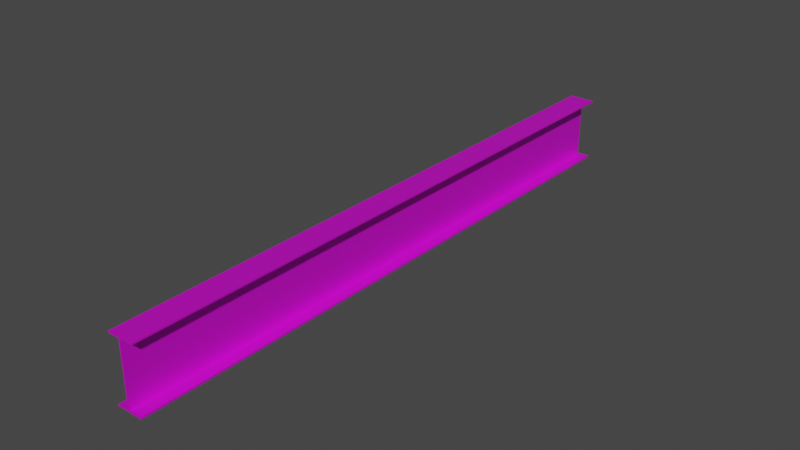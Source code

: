 # Source: VigaAuxAvion.blend  (saved by Blender 2.93.20; exported with 4.5.12 LTS)
import bpy
from mathutils import Matrix  # noqa: F401  (used for matrix-valued properties, if any)

bpy.ops.wm.read_factory_settings(use_empty=True)
scene = bpy.context.scene
scene.name = 'Scene'

# ---- collections
col_vigaauxavion = bpy.data.collections.new('VigaAuxAvion'); scene.collection.children.link(col_vigaauxavion)

# ---- images (referenced by path relative to the original .blend; pixels are not part of the script)
import os
ASSET_DIR = os.environ.get("B2B_ASSET_DIR", "")  # directory of the original .blend (textures are referenced by path, not embedded)
HERE = os.path.dirname(os.path.abspath(__file__))  # packed textures are extracted next to this script under _unpacked/

def load_image(name, relpath, width, height, colorspace="sRGB"):
    """Load a texture the original file referenced (path relative to the .blend, or extracted next to this script)."""
    p = next((c for c in (os.path.join(HERE, relpath), os.path.join(ASSET_DIR, relpath)) if relpath and os.path.exists(c)), "")
    if p:
        img = bpy.data.images.load(p, check_existing=True)
        img.name = name
    else:  # same state as the original file: an image datablock whose file is absent (Cycles renders it pink)
        img = bpy.data.images.new(name, width, height)
        img.source = "FILE"
        img.filepath = "//" + (relpath or name)
    img.colorspace_settings.name = colorspace
    return img
img_file1_001 = load_image('file1.001', '11_rusty dirty metal texture-seamless.jpg', 1024, 1024, 'sRGB')

# ---- materials (node trees are filled in below, after node groups)
mat_t_andamios_001 = bpy.data.materials.new('t_andamios.001')
mat_t_andamios_001.use_transparent_shadow = False
mat_t_andamios_001.diffuse_color = (1.0, 1.0, 1.0, 1.0)
mat_t_andamios_001.roughness = 0.5528
mat_t_andamios_001.specular_intensity = 1.0
mat_t_andamios_001.metallic = 0.5

# ---- material node trees
mat_t_andamios_001.use_nodes = True; mat_t_andamios_001.node_tree.nodes.clear()
_N = mat_t_andamios_001.node_tree.nodes; _L = mat_t_andamios_001.node_tree.links
n0 = _N.new('ShaderNodeBsdfPrincipled'); n0.name = 'Principled BSDF'; n0.location = (10, 300)
n0.distribution = 'GGX'
n0.subsurface_method = 'BURLEY'
n0.inputs[1].default_value = 0.5
n0.inputs[2].default_value = 0.5528
n0.inputs[3].default_value = 1.45
n0.inputs[13].default_value = 1.0
n0.inputs[27].default_value = (0.0, 0.0, 0.0, 1.0)
n0.inputs[28].default_value = 1.0
n1 = _N.new('ShaderNodeOutputMaterial'); n1.name = 'Material Output'; n1.location = (300, 300)
n2 = _N.new('ShaderNodeNormalMap'); n2.name = 'Normal Map'; n2.location = (-300, -300)
n2.label = 'Normal/Map'
n3 = _N.new('ShaderNodeTexImage'); n3.name = 'Image Texture'; n3.location = (-300, 600)
n3.image = img_file1_001
_L.new(n0.outputs[0], n1.inputs[0])
_L.new(n2.outputs[0], n0.inputs[5])
_L.new(n3.outputs[0], n0.inputs[0])
n1.is_active_output = True

# ---- world
world_world = bpy.data.worlds.new('World'); scene.world = world_world
world_world.use_nodes = True; world_world.node_tree.nodes.clear()
_N = world_world.node_tree.nodes; _L = world_world.node_tree.links
n0 = _N.new('ShaderNodeOutputWorld'); n0.name = 'World Output'; n0.location = (300, 300)
n1 = _N.new('ShaderNodeBackground'); n1.name = 'Background'; n1.location = (10, 300)
n1.inputs[0].default_value = (0.05088, 0.05088, 0.05088, 1.0)
_L.new(n1.outputs[0], n0.inputs[0])
n0.is_active_output = True
world_world.color = (0.05088, 0.05088, 0.05088)
world_world.use_sun_shadow = False
world_world.sun_shadow_jitter_overblur = 0.0

# ---- meshes
me_mesh_658 = bpy.data.meshes.new('Mesh.658')
me_mesh_658.from_pydata([(-0.1823, 0.5385, 4.7), (-0.1823, 0.5135, 4.7), (-0.007324, 0.5135, 4.7), (-0.007324, -0.4365, 4.7), (-0.1823, -0.4365, 4.7), (-0.1823, -0.4615, 4.7), (-0.1623, -0.4615, 4.7), (0.2177, -0.4615, 4.7), (0.2177, -0.4365, 4.7), (0.01768, -0.4365, 4.7), (0.01768, 0.5135, 4.7), (0.2177, 0.5135, 4.7), (0.2177, 0.5385, 4.7), (-0.1823, 0.5385, -4.7), (0.2177, 0.5385, -4.7), (0.2177, 0.5135, -4.7), (0.01768, 0.5135, -4.7), (0.01768, -0.4365, -4.7), (0.2177, -0.4365, -4.7), (0.2177, -0.4615, -4.7), (-0.1623, -0.4615, -4.7), (-0.1823, -0.4615, -4.7), (-0.1823, -0.4365, -4.7), (-0.007324, -0.4365, -4.7), (-0.007324, 0.5135, -4.7), (-0.1823, 0.5135, -4.7)], [], [(0, 1, 2), (0, 2, 10), (12, 10, 11), (10, 12, 0), (2, 3, 10), (4, 5, 6), (4, 6, 3), (3, 6, 9), (3, 9, 10), (7, 8, 9), (6, 7, 9), (21, 22, 20), (20, 22, 23), (18, 19, 17), (20, 17, 19), (23, 17, 20), (24, 25, 13), (24, 17, 23), (24, 13, 16), (16, 17, 24), (14, 15, 16), (16, 13, 14), (1, 0, 13), (13, 25, 1), (5, 4, 22), (22, 21, 5), (6, 5, 20), (21, 20, 5), (7, 6, 20), (20, 19, 7), (8, 7, 19), (19, 18, 8), (9, 8, 18), (18, 17, 9), (10, 9, 17), (17, 16, 10), (11, 10, 16), (16, 15, 11), (12, 11, 15), (15, 14, 12), (0, 12, 14), (14, 13, 0), (4, 3, 22), (23, 22, 3), (2, 1, 24), (25, 24, 1), (3, 2, 24), (24, 23, 3)])
me_mesh_658.polygons.foreach_set('use_smooth', [True] * 48)
_k = set([(0, 1), (0, 12), (0, 13), (1, 2), (1, 25), (2, 3), (2, 24), (3, 4), (3, 23), (4, 5), (4, 22), (5, 6), (5, 21), (6, 7), (7, 8), (7, 19), (8, 9), (8, 18), (9, 10), (9, 17), (10, 11), (10, 16), (11, 12), (11, 15), (12, 14), (13, 14), (13, 25), (14, 15), (15, 16), (16, 17), (17, 18), (18, 19), (19, 20), (20, 21), (21, 22), (22, 23), (23, 24), (24, 25)])
me_mesh_658.attributes.new('sharp_edge', 'BOOLEAN', 'EDGE').data.foreach_set('value', [ (min(e.vertices), max(e.vertices)) in _k for e in me_mesh_658.edges])
_uv = me_mesh_658.uv_layers.new(name='UVChannel_1')
_uv.uv.foreach_set('vector', [-6.329e-18, 6.617e-24, 0.08202, 0.0, 0.08202, 0.5741, -6.329e-18, 6.617e-24, 0.08202, 0.5741, 0.08202, 0.6562, -8.507e-14, 1.312, 0.08202, 0.6562, 0.08202, 1.312, 0.08202, 0.6562, -8.507e-14, 1.312, -6.329e-18, 6.617e-24, 0.08202, 0.5741, 3.199, 0.5741, 0.08202, 0.6562, 3.199, 2.025e-13, 3.281, 2.078e-13, 3.281, 0.06562, 3.199, 2.025e-13, 3.281, 0.06562, 3.199, 0.5741, 3.199, 0.5741, 3.281, 0.06562, 3.199, 0.6562, 3.199, 0.5741, 3.199, 0.6562, 0.08202, 0.6562, 3.281, 1.312, 3.199, 1.312, 3.199, 0.6562, 3.281, 0.06562, 3.281, 1.312, 3.199, 0.6562, -3.281, 2.078e-13, -3.199, 2.025e-13, -3.281, 0.06562, -3.281, 0.06562, -3.199, 2.025e-13, -3.199, 0.5741, -3.199, 1.312, -3.281, 1.312, -3.199, 0.6562, -3.281, 0.06562, -3.199, 0.6562, -3.281, 1.312, -3.199, 0.5741, -3.199, 0.6562, -3.281, 0.06562, -0.08202, 0.5741, -0.08202, 1.323e-23, 6.329e-18, -6.617e-24, -0.08202, 0.5741, -3.199, 0.6562, -3.199, 0.5741, -0.08202, 0.5741, 6.329e-18, -6.617e-24, -0.08202, 0.6562, -0.08202, 0.6562, -3.199, 0.6562, -0.08202, 0.5741, 8.507e-14, 1.312, -0.08202, 1.312, -0.08202, 0.6562, -0.08202, 0.6562, 6.329e-18, -6.617e-24, 8.507e-14, 1.312, 0.0, 0.08202, 0.0, 0.0, 30.84, 0.0, 30.84, 0.0, 30.84, 0.08202, 0.0, 0.08202, 0.0, 0.08202, 0.0, 0.0, 30.84, 0.0, 30.84, 0.0, 30.84, 0.08202, 0.0, 0.08202, 0.0, 0.06562, 0.0, 0.0, 30.84, 0.06562, 30.84, 0.0, 30.84, 0.06562, 0.0, 0.0, 0.0, 1.247, 0.0, 0.0, 30.84, 0.0, 30.84, 0.0, 30.84, 1.247, 0.0, 1.247, 0.0, 0.08202, 0.0, 0.0, 30.84, 0.0, 30.84, 0.0, 30.84, 0.08202, 0.0, 0.08202, 0.0, 0.6562, 0.0, 0.0, 30.84, 0.0, 30.84, 0.0, 30.84, 0.6562, 0.0, 0.6562, 0.0, 3.117, 0.0, 0.0, 30.84, 0.0, 30.84, 0.0, 30.84, 3.117, 0.0, 3.117, 0.0, 0.6562, 0.0, 0.0, 30.84, 0.0, 30.84, 0.0, 30.84, 0.6562, 0.0, 0.6562, 0.0, 0.08202, 0.0, 0.0, 30.84, 0.0, 30.84, 0.0, 30.84, 0.08202, 0.0, 0.08202, 0.0, 1.312, 0.0, 0.0, 30.84, 0.0, 30.84, 0.0, 30.84, 1.312, 0.0, 1.312, 0.0, 0.5741, 0.0, 0.0, 30.84, 0.5741, 30.84, 0.0, 30.84, 0.5741, 0.0, 0.0, 0.0, 0.5741, 0.0, 0.0, 30.84, 0.5741, 30.84, 0.0, 30.84, 0.5741, 0.0, 0.0, 0.0, 3.117, 0.0, 0.0, 30.84, 0.0, 30.84, 0.0, 30.84, 3.117, 0.0, 3.117])
me_mesh_658.materials.append(mat_t_andamios_001)
me_mesh_658.use_remesh_fix_poles = True
me_mesh_658.use_remesh_preserve_attributes = False
me_mesh_658.update()
me_mesh_658.normals_split_custom_set([tuple(v) for v in zip(*[iter([0.0, 0.0, 1.0, 0.0, 0.0, 1.0, 0.0, 3.346e-07, 1.0, 0.0, 0.0, 1.0, 0.0, 3.346e-07, 1.0, 0.0, 3.346e-07, 1.0, 0.0, 0.0, 1.0, 0.0, 3.346e-07, 1.0, 0.0, 0.0, 1.0, 0.0, 3.346e-07, 1.0, 0.0, 0.0, 1.0, 0.0, 0.0, 1.0, 0.0, 3.346e-07, 1.0, 0.0, 3.346e-07, 1.0, 0.0, 3.346e-07, 1.0, 0.0, 0.0, 1.0, 0.0, 0.0, 1.0, 0.0, 0.0, 1.0, 0.0, 0.0, 1.0, 0.0, 0.0, 1.0, 0.0, 3.346e-07, 1.0, 0.0, 3.346e-07, 1.0, 0.0, 0.0, 1.0, 0.0, 3.346e-07, 1.0, 0.0, 3.346e-07, 1.0, 0.0, 3.346e-07, 1.0, 0.0, 3.346e-07, 1.0, 0.0, 0.0, 1.0, 0.0, 0.0, 1.0, 0.0, 3.346e-07, 1.0, 0.0, 0.0, 1.0, 0.0, 0.0, 1.0, 0.0, 3.346e-07, 1.0, 0.0, 0.0, -1.0, 0.0, 0.0, -1.0, 0.0, 0.0, -1.0, 0.0, 0.0, -1.0, 0.0, 0.0, -1.0, 0.0, 0.0, -1.0, 0.0, 0.0, -1.0, 0.0, 0.0, -1.0, 0.0, 0.0, -1.0, 0.0, 0.0, -1.0, 0.0, 0.0, -1.0, 0.0, 0.0, -1.0, 0.0, 0.0, -1.0, 0.0, 0.0, -1.0, 0.0, 0.0, -1.0, 0.0, 0.0, -1.0, 0.0, 0.0, -1.0, 0.0, 0.0, -1.0, 0.0, 0.0, -1.0, 0.0, 0.0, -1.0, 0.0, 0.0, -1.0, 0.0, 0.0, -1.0, 0.0, 0.0, -1.0, 0.0, 0.0, -1.0, 0.0, 0.0, -1.0, 0.0, 0.0, -1.0, 0.0, 0.0, -1.0, 0.0, 0.0, -1.0, 0.0, 0.0, -1.0, 0.0, 0.0, -1.0, 0.0, 0.0, -1.0, 0.0, 0.0, -1.0, 0.0, 0.0, -1.0, -1.0, 0.0, 0.0, -1.0, 0.0, 0.0, -1.0, 0.0, 0.0, -1.0, 0.0, 0.0, -1.0, 0.0, 0.0, -1.0, 0.0, 0.0, -1.0, 0.0, 0.0, -1.0, 0.0, 0.0, -1.0, 0.0, 0.0, -1.0, 0.0, 0.0, -1.0, 0.0, 0.0, -1.0, 0.0, 0.0, 0.0, -1.0, 0.0, 0.0, -1.0, 0.0, 0.0, -1.0, 0.0, 0.0, -1.0, 0.0, 0.0, -1.0, 0.0, 0.0, -1.0, 0.0, 0.0, -1.0, 0.0, 0.0, -1.0, 0.0, 0.0, -1.0, 0.0, 0.0, -1.0, 0.0, 0.0, -1.0, 0.0, 0.0, -1.0, 0.0, 1.0, 0.0, 0.0, 1.0, 0.0, 0.0, 1.0, 0.0, 0.0, 1.0, 0.0, 0.0, 1.0, 0.0, 0.0, 1.0, 0.0, 0.0, 0.0, 1.0, 0.0, 0.0, 1.0, 0.0, 0.0, 1.0, 0.0, 0.0, 1.0, 0.0, 0.0, 1.0, 0.0, 0.0, 1.0, 0.0, 1.0, -3.123e-09, 0.0, 1.0, -3.337e-09, 0.0, 1.0, -2.139e-10, 0.0, 1.0, -2.139e-10, 0.0, 1.0, 0.0, 0.0, 1.0, -3.123e-09, 0.0, 0.0, -1.0, 0.0, 0.0, -1.0, 0.0, 0.0, -1.0, 0.0, 0.0, -1.0, 0.0, 0.0, -1.0, 0.0, 0.0, -1.0, 0.0, 1.0, 0.0, 0.0, 1.0, 0.0, 0.0, 1.0, 0.0, 0.0, 1.0, 0.0, 0.0, 1.0, 0.0, 0.0, 1.0, 0.0, 0.0, 0.0, 1.0, 0.0, 0.0, 1.0, 0.0, 0.0, 1.0, 0.0, 0.0, 1.0, 0.0, 0.0, 1.0, 0.0, 0.0, 1.0, 0.0, 0.0, 1.0, 0.0, 0.0, 1.0, 0.0, 0.0, 1.0, 0.0, 0.0, 1.0, 0.0, 0.0, 1.0, 0.0, 0.0, 1.0, 0.0, 0.0, -1.0, 0.0, 0.0, -1.0, 0.0, 0.0, -1.0, 0.0, 0.0, -1.0, 0.0, 0.0, -1.0, 0.0, 0.0, -1.0, 0.0, -1.0, -1.562e-09, 0.0, -1.0, -1.669e-09, 0.0, -1.0, -1.07e-10, 0.0, -1.0, -1.07e-10, 0.0, -1.0, 0.0, 0.0, -1.0, -1.562e-09, 0.0])] * 3)])

# ---- objects
ob_vigaauxavion = bpy.data.objects.new('VigaAuxAvion', me_mesh_658)

# ---- transforms, parenting, visibility, modifiers, constraints
ob_vigaauxavion.location = (0.0, 0.0, 0.0)
ob_vigaauxavion.rotation_euler = (1.571, -0.0, 0.0)
ob_vigaauxavion.color = (0.8, 0.8, 0.8, 1.0)

# ---- collection membership
col_vigaauxavion.objects.link(ob_vigaauxavion)

# ---- scene / render settings (as saved in the file)
scene.frame_start = 1; scene.frame_end = 250; scene.frame_set(1)
scene.render.engine = 'BLENDER_EEVEE_NEXT'
scene.cycles.use_denoising = False
scene.cycles.samples = 128
scene.cycles.sampling_pattern = 'TABULATED_SOBOL'
scene.cycles.use_adaptive_sampling = False
scene.cycles.use_light_tree = False
scene.view_settings.view_transform = 'Filmic'
bpy.context.view_layer.update()

# ---- added for rendering (the .blend has no active camera and no usable light): camera, sun
cam_auto = bpy.data.cameras.new('AutoCamera')
cam_auto.lens = 50.0
cam_auto.sensor_width = 36.0
cam_auto.clip_end = 1000.0
ob_auto_camera = bpy.data.objects.new('AutoCamera', cam_auto)
scene.collection.objects.link(ob_auto_camera)
ob_auto_camera.location = (8.77169, -10.5048, 7.04167)
ob_auto_camera.rotation_euler = (1.09748, -7.21219e-08, 0.694738)
scene.camera = ob_auto_camera
light_auto_sun = bpy.data.lights.new('AutoSun', 'SUN')
light_auto_sun.energy = 3.0
light_auto_sun.angle = 0.0523599
ob_auto_sun = bpy.data.objects.new('AutoSun', light_auto_sun)
scene.collection.objects.link(ob_auto_sun)
ob_auto_sun.rotation_euler = (0.872665, 0.174533, 0.523599)
bpy.context.view_layer.update()

